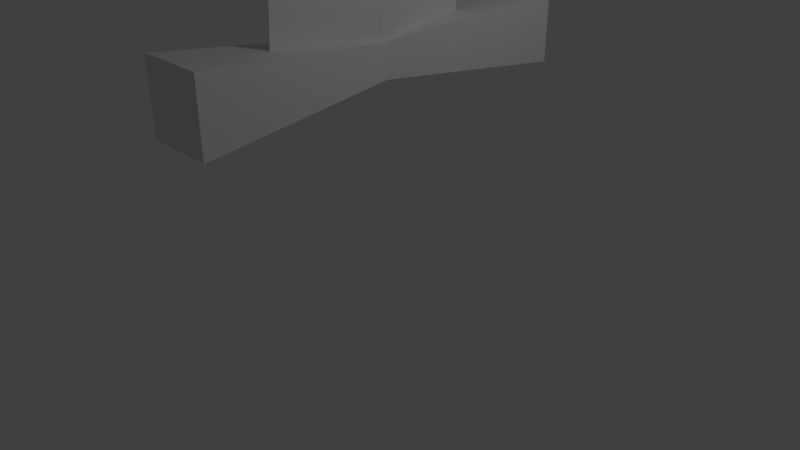 # Source: sword.blend  (saved by Blender 2.79.0; exported with 4.5.12 LTS)
import bpy
from mathutils import Matrix  # noqa: F401  (used for matrix-valued properties, if any)

bpy.ops.wm.read_factory_settings(use_empty=True)
scene = bpy.context.scene
scene.name = 'Scene'

# ---- collections
col_collection_1 = bpy.data.collections.new('Collection 1'); scene.collection.children.link(col_collection_1)

# ---- materials (node trees are filled in below, after node groups)
mat_material = bpy.data.materials.new('Material')
mat_material.alpha_threshold = 0.0
mat_material.use_transparent_shadow = False
mat_material.roughness = 0.5
mat_material.line_color = (0.0, 0.0, 0.0, 1.0)

# ---- material node trees

# ---- world
world_world = bpy.data.worlds.new('World'); scene.world = world_world
world_world.color = (0.05088, 0.05088, 0.05088)
world_world.use_sun_shadow = False
world_world.sun_shadow_jitter_overblur = 0.0
world_world.cycles.sampling_method = 'MANUAL'

# ---- cameras
cam_camera = bpy.data.cameras.new('Camera')
cam_camera.clip_end = 100.0
cam_camera.lens = 35.0
cam_camera.sensor_width = 32.0
cam_camera.sensor_height = 18.0
cam_camera.ortho_scale = 7.314
cam_camera.dof.focus_distance = 0.0
cam_camera.dof.aperture_fstop = 128.0

# ---- lights
light_lamp = bpy.data.lights.new('Lamp', 'POINT')
light_lamp.transmission_factor = 0.0
light_lamp.cutoff_distance = 30.0
light_lamp.energy = 100.0
light_lamp.shadow_buffer_clip_start = 1.001
light_lamp.shadow_soft_size = 0.1
light_lamp.shadow_maximum_resolution = 0.006
light_lamp.use_absolute_resolution = True

# ---- meshes
me_cube = bpy.data.meshes.new('Cube')
me_cube.from_pydata([(0.7409, -0.5995, -0.3227), (-0.01891, 0.03608, -1.677), (-0.5995, 0.7409, -0.3227), (0.1037, 0.1587, -1.677), (0.07071, 0.07071, 2.293), (1.071, -0.9293, -9.422), (-0.06432, -0.008456, -9.283), (-0.9293, 1.071, -9.422), (0.1483, 0.2042, -9.283), (-2.133, 1.618, -8.976), (-1.49, 2.261, -8.976), (-2.133, 1.618, -9.875), (-2.133, 1.618, -8.966), (-1.49, 2.261, -9.875), (-1.49, 2.261, -8.966), (1.71, -1.597, -9.416), (2.177, -1.422, -9.875), (2.177, -1.422, -8.967), (1.534, -2.065, -9.875), (1.534, -2.065, -8.967), (-1.644, 1.771, -9.425)], [(10, 9)], [(4, 3, 2), (2, 1, 4), (4, 1, 0), (4, 0, 3), (1, 2, 7, 6), (0, 1, 6, 5), (3, 0, 5, 8), (2, 3, 8, 7), (6, 8, 5), (7, 8, 6), (12, 14, 13, 11), (13, 15, 11), (11, 15, 12), (14, 12, 15), (15, 13, 14), (17, 19, 18, 16), (18, 20, 16), (16, 20, 17), (19, 17, 20), (20, 18, 19)])
me_cube.polygons.foreach_set('use_smooth', [0, 0, 0, 0, 0, 0, 0, 0, 0, 1, 0, 0, 0, 0, 0, 0, 0, 0, 0, 0])
_uv = me_cube.uv_layers.new(name='UVMap')
_uv.uv.foreach_set('vector', [0.2825, 0.5953, 0.2825, 0.2129, 0.2047, 0.3471, 0.356, 0.4637, 0.425, 0.5949, 0.425, 0.2129, 0.3556, 0.2129, 0.3556, 0.595, 0.2829, 0.4627, 0.2043, 0.5957, 0.1228, 0.3486, 0.2043, 0.2129, 0.2507, 0.1299, 0.1228, 0.2048, 0.9998, 0.2125, 0.9998, 0.1094, 0.1228, 0.1, 0.2507, 0.01971, 0.9998, 0.0002093, 0.9998, 0.109, 0.02735, 0.1267, 0.1224, 0.0002093, 0.1224, 0.8772, 0.0002093, 0.8756, 0.0002093, 0.8881, 0.128, 0.976, 0.8771, 0.9942, 0.8771, 0.8776, 0.4255, 0.3464, 0.4704, 0.3569, 0.4704, 0.2129, 0.4255, 0.3708, 0.5577, 0.4035, 0.5577, 0.3573, 0.0, 0.0, 0.0, 0.0, 0.0, 0.0, 0.0, 0.0, 0.0, 0.0, 0.0, 0.0, 0.0, 0.0, 0.0, 0.0, 0.0, 0.0, 0.0, 0.0, 0.0, 0.0, 0.0, 0.0, 0.0, 0.0, 0.0, 0.0, 0.0, 0.0, 0.0, 0.0, 0.0, 0.0, 0.0, 0.0, 0.0, 0.0, 0.0, 0.0, 0.0, 0.0, 0.0, 0.0, 0.0, 0.0, 0.0, 0.0, 0.0, 0.0, 0.0, 0.0, 0.0, 0.0, 0.0, 0.0, 0.0, 0.0, 0.0, 0.0, 0.0, 0.0, 0.0, 0.0])
me_cube.materials.append(mat_material)
me_cube.use_remesh_preserve_volume = False
me_cube.use_remesh_preserve_attributes = False
me_cube.use_mirror_vertex_groups = False
me_cube.update()

# ---- objects
ob_cube = bpy.data.objects.new('Cube', me_cube)
ob_lamp = bpy.data.objects.new('Lamp', light_lamp)
ob_camera = bpy.data.objects.new('Camera', cam_camera)

# ---- transforms, parenting, visibility, modifiers, constraints
ob_cube.location = (0.0, 0.0, 12.0)
ob_cube.rotation_euler = (0.0, -0.0, -0.7854)
ob_cube.lock_rotations_4d = False
ob_cube.empty_display_type = 'ARROWS'
ob_cube.lineart.crease_threshold = 0.0
ob_lamp.location = (4.076, 1.005, 5.904)
ob_lamp.rotation_euler = (0.6503, 0.05522, 1.866)
ob_lamp.lock_rotations_4d = False
ob_lamp.empty_display_type = 'ARROWS'
ob_lamp.color = (0.0, 0.0, 0.0, 0.0)
ob_lamp.lineart.crease_threshold = 0.0
ob_camera.location = (7.481, -6.508, 5.344)
ob_camera.rotation_euler = (1.109, 0.0, 0.8149)
ob_camera.lock_rotations_4d = False
ob_camera.empty_display_type = 'ARROWS'
ob_camera.color = (0.0, 0.0, 0.0, 0.0)
ob_camera.display_type = 'WIRE'
ob_camera.lineart.crease_threshold = 0.0

# ---- collection membership
col_collection_1.objects.link(ob_cube)
col_collection_1.objects.link(ob_lamp)
col_collection_1.objects.link(ob_camera)

# ---- scene / render settings (as saved in the file)
scene.camera = ob_camera
scene.frame_start = 1; scene.frame_end = 250; scene.frame_set(1)
scene.render.engine = 'BLENDER_EEVEE_NEXT'
scene.render.resolution_percentage = 50
scene.render.dither_intensity = 0.0
scene.cycles.use_denoising = False
scene.cycles.samples = 128
scene.cycles.sampling_pattern = 'TABULATED_SOBOL'
scene.cycles.use_adaptive_sampling = False
scene.cycles.use_light_tree = False
scene.cycles.blur_glossy = 0.0
scene.cycles.sample_clamp_indirect = 0.0
scene.view_settings.view_transform = 'Standard'
bpy.context.view_layer.update()
